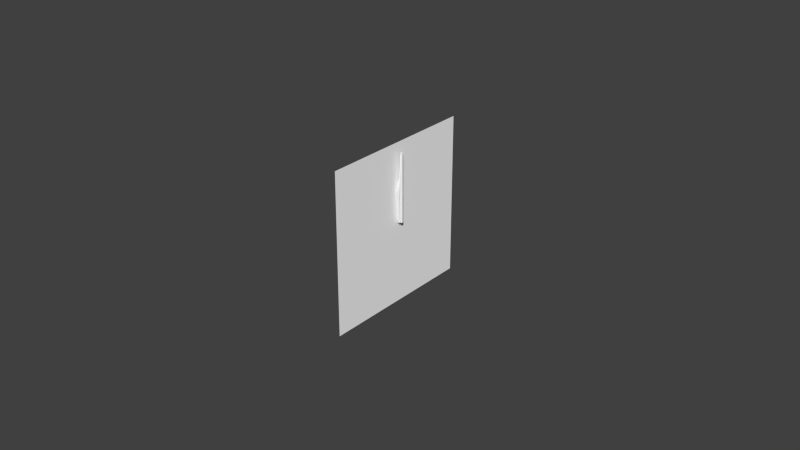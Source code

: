 # Source: clock.blend  (saved by Blender 2.75.0; exported with 4.5.12 LTS)
import bpy
from mathutils import Matrix  # noqa: F401  (used for matrix-valued properties, if any)

bpy.ops.wm.read_factory_settings(use_empty=True)
scene = bpy.context.scene
scene.name = 'Scene'

# ---- collections
col_collection_1 = bpy.data.collections.new('Collection 1'); scene.collection.children.link(col_collection_1)
col_collection_2 = bpy.data.collections.new('Collection 2'); scene.collection.children.link(col_collection_2)
col_collection_3 = bpy.data.collections.new('Collection 3'); scene.collection.children.link(col_collection_3)
col_collection_4 = bpy.data.collections.new('Collection 4'); scene.collection.children.link(col_collection_4)
col_collection_5 = bpy.data.collections.new('Collection 5'); scene.collection.children.link(col_collection_5)
col_collection_11 = bpy.data.collections.new('Collection 11'); scene.collection.children.link(col_collection_11)

# ---- materials (node trees are filled in below, after node groups)
mat_defaultwhite_001 = bpy.data.materials.new('DefaultWhite.001')
mat_defaultwhite_001.alpha_threshold = 0.0
mat_defaultwhite_001.use_transparent_shadow = False
mat_defaultwhite_001.diffuse_color = (1.0, 1.0, 1.0, 1.0)
mat_defaultwhite_001.specular_color = (0.5, 0.5, 0.5)
mat_defaultwhite_001.roughness = 0.5
mat_defaultwhite_001.specular_intensity = 1.0
mat_defaultwhite_002 = bpy.data.materials.new('DefaultWhite.002')
mat_defaultwhite_002.alpha_threshold = 0.0
mat_defaultwhite_002.use_transparent_shadow = False
mat_defaultwhite_002.diffuse_color = (1.0, 1.0, 1.0, 1.0)
mat_defaultwhite_002.specular_color = (0.5, 0.5, 0.5)
mat_defaultwhite_002.roughness = 0.5
mat_defaultwhite_002.specular_intensity = 1.0

# ---- node groups
ng_auto_smooth = bpy.data.node_groups.new('Auto Smooth', 'GeometryNodeTree')
_s = ng_auto_smooth.interface.new_socket(name='Geometry', in_out='OUTPUT', socket_type='NodeSocketGeometry')
_s = ng_auto_smooth.interface.new_socket(name='Geometry', in_out='INPUT', socket_type='NodeSocketGeometry')
_s = ng_auto_smooth.interface.new_socket(name='Angle', in_out='INPUT', socket_type='NodeSocketFloat')
_s.subtype = 'ANGLE'
_s.min_value = 0.0
_s.max_value = 3.142
ng_auto_smooth.is_modifier = True
_N = ng_auto_smooth.nodes; _L = ng_auto_smooth.links
n0 = _N.new('NodeGroupOutput'); n0.name = 'Group Output'; n0.location = (480, -100)
n1 = _N.new('NodeGroupInput'); n1.name = 'Group Input'; n1.location = (-420, -300)
n2 = _N.new('NodeGroupInput'); n2.name = 'Group Input.001'; n2.location = (-60, -100)
n3 = _N.new('GeometryNodeSetShadeSmooth'); n3.name = 'Set Shade Smooth'; n3.location = (120, -100)
n3.domain = 'EDGE'
n4 = _N.new('GeometryNodeSetShadeSmooth'); n4.name = 'Set Shade Smooth.001'; n4.location = (300, -100)
n5 = _N.new('GeometryNodeInputMeshEdgeAngle'); n5.name = 'Edge Angle'; n5.location = (-420, -220)
n6 = _N.new('GeometryNodeInputEdgeSmooth'); n6.name = 'Is Edge Smooth'; n6.location = (-60, -160)
n7 = _N.new('GeometryNodeInputShadeSmooth'); n7.name = 'Is Face Smooth'; n7.location = (-240, -340)
n8 = _N.new('FunctionNodeBooleanMath'); n8.name = 'Boolean Math'; n8.location = (-60, -220)
n9 = _N.new('FunctionNodeCompare'); n9.name = 'Compare'; n9.location = (-240, -180)
n9.operation = 'LESS_EQUAL'
_L.new(n5.outputs[0], n9.inputs[0])
_L.new(n4.outputs[0], n0.inputs[0])
_L.new(n1.outputs[1], n9.inputs[1])
_L.new(n9.outputs[0], n8.inputs[0])
_L.new(n7.outputs[0], n8.inputs[1])
_L.new(n2.outputs[0], n3.inputs[0])
_L.new(n6.outputs[0], n3.inputs[1])
_L.new(n3.outputs[0], n4.inputs[0])
_L.new(n8.outputs[0], n3.inputs[2])
n0.is_active_output = True

# ---- material node trees

# ---- world
world_world = bpy.data.worlds.new('World'); scene.world = world_world
world_world.color = (0.05088, 0.05088, 0.05088)
world_world.use_sun_shadow = False
world_world.sun_shadow_jitter_overblur = 0.0
world_world.cycles.sampling_method = 'MANUAL'
world_world.cycles.sample_map_resolution = 256

# ---- meshes
me_secondhand_mesh = bpy.data.meshes.new('SecondHand.mesh')
me_secondhand_mesh.from_pydata([(0.001545, 0.000413, 0.02312), (0.001545, 0.000369, 0.001081), (0.001545, -0.000334, 0.001066), (0.001545, -0.00029, 0.02311), (0.001545, -0.000348, 0.006682), (0.001545, 0.000354, 0.006697), (0.001815, 0.000413, 0.02312), (0.001815, -0.00029, 0.02311), (0.001815, -0.000348, 0.006682), (0.001815, 0.000354, 0.006697), (0.001815, 0.000369, 0.001081), (0.001815, -0.000334, 0.001066)], [], [(0, 5, 4, 3), (1, 2, 4, 5), (6, 7, 8, 9), (10, 9, 8, 11), (0, 3, 7, 6), (1, 5, 9, 10), (5, 0, 6, 9), (4, 2, 11, 8), (3, 4, 8, 7), (2, 1, 10, 11)])
_uv = me_secondhand_mesh.uv_layers.new(name='UVMap')
_uv.uv.foreach_set('vector', [0.996, 0.5386, 0.9935, 0.7002, 0.9263, 0.7004, 0.9287, 0.5388, 0.996, 0.7555, 0.9287, 0.7556, 0.9263, 0.7004, 0.9935, 0.7002, 0.9962, 0.9842, 0.9289, 0.9841, 0.9265, 0.8225, 0.9937, 0.8226, 0.9962, 0.7674, 0.9937, 0.8226, 0.9265, 0.8225, 0.9289, 0.7672, 0.541, 0.009969, 0.541, 0.02642, 0.4795, 0.02642, 0.4795, 0.009969, 0.9614, 0.5266, 0.9614, 0.4655, 0.99, 0.4655, 0.99, 0.5266, 0.9614, 0.4655, 0.9614, 0.2866, 0.99, 0.2866, 0.99, 0.4655, 0.9614, 0.4655, 0.9614, 0.5266, 0.9328, 0.5266, 0.9328, 0.4655, 0.9614, 0.2866, 0.9614, 0.4655, 0.9328, 0.4655, 0.9328, 0.2866, 0.4511, 0.006998, 0.4511, 0.02345, 0.3897, 0.02345, 0.3897, 0.006998])
me_secondhand_mesh.materials.append(mat_defaultwhite_001)
me_secondhand_mesh.use_remesh_preserve_volume = False
me_secondhand_mesh.use_remesh_preserve_attributes = False
me_secondhand_mesh.use_mirror_vertex_groups = False
me_secondhand_mesh.update()
me_face_mesh = bpy.data.meshes.new('Face.mesh')
me_face_mesh.from_pydata([(0.0, 0.026, 0.026), (0.0, 0.026, -0.026), (0.0, -0.026, -0.026), (0.0, -0.026, 0.026)], [], [(0, 3, 2, 1)])
_uv = me_face_mesh.uv_layers.new(name='UVMap')
_uv.uv.foreach_set('vector', [0.9218, 1.0, 0.0001053, 1.0, 0.0001053, 0.07827, 0.9218, 0.07827])
me_face_mesh.materials.append(mat_defaultwhite_002)
me_face_mesh.use_remesh_preserve_volume = False
me_face_mesh.use_remesh_preserve_attributes = False
me_face_mesh.use_mirror_vertex_groups = False
me_face_mesh.update()
me_hourhand_mesh = bpy.data.meshes.new('HourHand.mesh')
me_hourhand_mesh.from_pydata([(0.000639, 3.6e-05, 0.01504), (0.000639, 0.000704, 0.001074), (0.000639, -0.000691, 0.001074), (0.000639, -0.001247, 0.01113), (0.000639, 0.001319, 0.01113), (0.0008315, 3.6e-05, 0.01504), (0.0008315, -0.001247, 0.01113), (0.0008315, 0.001319, 0.01113), (0.0008315, 0.000704, 0.001074), (0.0008315, -0.000691, 0.001074)], [], [(0, 4, 3), (1, 2, 3, 4), (5, 6, 7), (8, 7, 6, 9), (0, 3, 6, 5), (1, 4, 7, 8), (4, 0, 5, 7), (3, 2, 9, 6), (2, 1, 8, 9)])
_uv = me_hourhand_mesh.uv_layers.new(name='UVMap')
_uv.uv.foreach_set('vector', [0.3258, 0.03275, 0.2829, 0.07351, 0.2821, 0.003867, 0.1713, 0.07209, 0.1709, 0.03423, 0.2821, 0.003867, 0.2829, 0.07351, 0.006922, 0.03154, 0.05032, 0.002127, 0.05031, 0.07177, 0.1619, 0.06899, 0.05031, 0.07177, 0.05032, 0.002127, 0.1619, 0.03113, 0.3662, 0.05519, 0.5097, 0.05484, 0.5097, 0.07159, 0.3663, 0.07194, 0.8605, 0.05396, 0.5096, 0.05484, 0.5095, 0.03809, 0.8604, 0.03721, 0.5096, 0.05484, 0.3662, 0.05519, 0.3662, 0.03844, 0.5095, 0.03809, 0.5097, 0.05484, 0.8606, 0.05396, 0.8607, 0.07071, 0.5097, 0.07159, 0.3587, 0.002284, 0.3587, 0.07435, 0.3343, 0.07435, 0.3343, 0.002284])
me_hourhand_mesh.materials.append(mat_defaultwhite_001)
me_hourhand_mesh.use_remesh_preserve_volume = False
me_hourhand_mesh.use_remesh_preserve_attributes = False
me_hourhand_mesh.use_mirror_vertex_groups = False
me_hourhand_mesh.update()
me_minutehand_mesh = bpy.data.meshes.new('MinuteHand.mesh')
me_minutehand_mesh.from_pydata([(0.001119, 0.0, 0.02324), (0.001119, 0.000697, 0.001066), (0.001119, -0.000698, 0.001066), (0.001119, -0.001043, 0.009934), (0.001119, 0.001043, 0.009934), (0.001345, 0.0, 0.02324), (0.001345, -0.001043, 0.009934), (0.001345, 0.001043, 0.009934), (0.001345, 0.000697, 0.001066), (0.001345, -0.000698, 0.001066)], [], [(0, 4, 3), (1, 2, 3, 4), (5, 6, 7), (8, 7, 6, 9), (3, 2, 9, 6), (2, 1, 8, 9), (0, 3, 6, 5), (1, 4, 7, 8), (4, 0, 5, 7)])
_uv = me_minutehand_mesh.uv_layers.new(name='UVMap')
_uv.uv.foreach_set('vector', [0.9801, 0.1153, 0.9958, 0.2196, 0.9327, 0.1975, 0.9748, 0.278, 0.9326, 0.2633, 0.9327, 0.1975, 0.9958, 0.2196, 0.9428, 0.1607, 0.926, 0.06735, 0.9929, 0.06792, 0.9929, 0.005782, 0.9929, 0.06792, 0.926, 0.06735, 0.9482, 0.005402, 0.6982, 0.01796, 0.5722, 0.01755, 0.5723, 0.002863, 0.6983, 0.003272, 0.8678, 0.03319, 0.8877, 0.03326, 0.8876, 0.04794, 0.8678, 0.04788, 0.8877, 0.01857, 0.6982, 0.01796, 0.6983, 0.003272, 0.8877, 0.003885, 0.8877, 0.03326, 0.7616, 0.03285, 0.7617, 0.01816, 0.8877, 0.01857, 0.7616, 0.03285, 0.5722, 0.03224, 0.5722, 0.01755, 0.7617, 0.01816])
me_minutehand_mesh.materials.append(mat_defaultwhite_001)
me_minutehand_mesh.use_remesh_preserve_volume = False
me_minutehand_mesh.use_remesh_preserve_attributes = False
me_minutehand_mesh.use_mirror_vertex_groups = False
me_minutehand_mesh.update()

# ---- objects
ob_secondhand = bpy.data.objects.new('SecondHand', me_secondhand_mesh)
ob_face = bpy.data.objects.new('Face', me_face_mesh)
ob_hourhand = bpy.data.objects.new('HourHand', me_hourhand_mesh)
ob_minutehand = bpy.data.objects.new('MinuteHand', me_minutehand_mesh)

# ---- transforms, parenting, visibility, modifiers, constraints
ob_secondhand.location = (-0.3644, -0.389, 0.08177)
ob_secondhand.show_transparent = True
ob_secondhand.lineart.crease_threshold = 0.0
_m = ob_secondhand.modifiers.new('Auto Smooth', 'NODES')
_m.node_group = ng_auto_smooth
_gi = [s.identifier for s in ng_auto_smooth.interface.items_tree if s.item_type == 'SOCKET' and s.in_out == 'INPUT']
_m[_gi[1]] = 1.065  # Angle
ob_face.location = (-0.3644, -0.389, 0.08177)
ob_face.show_transparent = True
ob_face.lineart.crease_threshold = 0.0
_m = ob_face.modifiers.new('Auto Smooth', 'NODES')
_m.node_group = ng_auto_smooth
_gi = [s.identifier for s in ng_auto_smooth.interface.items_tree if s.item_type == 'SOCKET' and s.in_out == 'INPUT']
_m[_gi[1]] = 1.065  # Angle
ob_hourhand.location = (-0.3644, -0.389, 0.08177)
ob_hourhand.show_transparent = True
ob_hourhand.lineart.crease_threshold = 0.0
_m = ob_hourhand.modifiers.new('Auto Smooth', 'NODES')
_m.node_group = ng_auto_smooth
_gi = [s.identifier for s in ng_auto_smooth.interface.items_tree if s.item_type == 'SOCKET' and s.in_out == 'INPUT']
_m[_gi[1]] = 1.065  # Angle
ob_minutehand.location = (-0.3644, -0.389, 0.08177)
ob_minutehand.show_transparent = True
ob_minutehand.lineart.crease_threshold = 0.0
_m = ob_minutehand.modifiers.new('Auto Smooth', 'NODES')
_m.node_group = ng_auto_smooth
_gi = [s.identifier for s in ng_auto_smooth.interface.items_tree if s.item_type == 'SOCKET' and s.in_out == 'INPUT']
_m[_gi[1]] = 1.065  # Angle

# ---- collection membership
col_collection_1.objects.link(ob_secondhand)
col_collection_1.objects.link(ob_face)
col_collection_1.objects.link(ob_hourhand)
col_collection_1.objects.link(ob_minutehand)
col_collection_2.objects.link(ob_secondhand)
col_collection_2.objects.link(ob_face)
col_collection_2.objects.link(ob_hourhand)
col_collection_2.objects.link(ob_minutehand)
col_collection_3.objects.link(ob_secondhand)
col_collection_3.objects.link(ob_face)
col_collection_3.objects.link(ob_hourhand)
col_collection_3.objects.link(ob_minutehand)
col_collection_4.objects.link(ob_secondhand)
col_collection_4.objects.link(ob_face)
col_collection_4.objects.link(ob_hourhand)
col_collection_4.objects.link(ob_minutehand)
col_collection_5.objects.link(ob_secondhand)
col_collection_5.objects.link(ob_face)
col_collection_5.objects.link(ob_hourhand)
col_collection_5.objects.link(ob_minutehand)
col_collection_11.objects.link(ob_secondhand)
col_collection_11.objects.link(ob_face)
col_collection_11.objects.link(ob_hourhand)
col_collection_11.objects.link(ob_minutehand)

# ---- scene / render settings (as saved in the file)
scene.frame_start = 1; scene.frame_end = 250; scene.frame_set(0)
scene.render.engine = 'BLENDER_EEVEE_NEXT'
scene.render.resolution_percentage = 50
scene.render.dither_intensity = 0.0
scene.cycles.use_denoising = False
scene.cycles.samples = 10
scene.cycles.sampling_pattern = 'TABULATED_SOBOL'
scene.cycles.light_sampling_threshold = 0.0
scene.cycles.use_adaptive_sampling = False
scene.cycles.use_light_tree = False
scene.cycles.blur_glossy = 0.0
scene.cycles.pixel_filter_type = 'GAUSSIAN'
scene.cycles.sample_clamp_indirect = 0.0
scene.view_settings.view_transform = 'Standard'
bpy.context.view_layer.update()

# ---- added for rendering (the .blend has no active camera and no usable light): camera, sun
cam_auto = bpy.data.cameras.new('AutoCamera')
cam_auto.lens = 50.0
cam_auto.sensor_width = 36.0
cam_auto.clip_end = 1000.0
ob_auto_camera = bpy.data.objects.new('AutoCamera', cam_auto)
scene.collection.objects.link(ob_auto_camera)
ob_auto_camera.location = (-0.178475, -0.611038, 0.229802)
ob_auto_camera.rotation_euler = (1.09748, -7.21219e-08, 0.694738)
scene.camera = ob_auto_camera
light_auto_sun = bpy.data.lights.new('AutoSun', 'SUN')
light_auto_sun.energy = 3.0
light_auto_sun.angle = 0.0523599
ob_auto_sun = bpy.data.objects.new('AutoSun', light_auto_sun)
scene.collection.objects.link(ob_auto_sun)
ob_auto_sun.rotation_euler = (0.872665, 0.174533, 0.523599)
bpy.context.view_layer.update()
